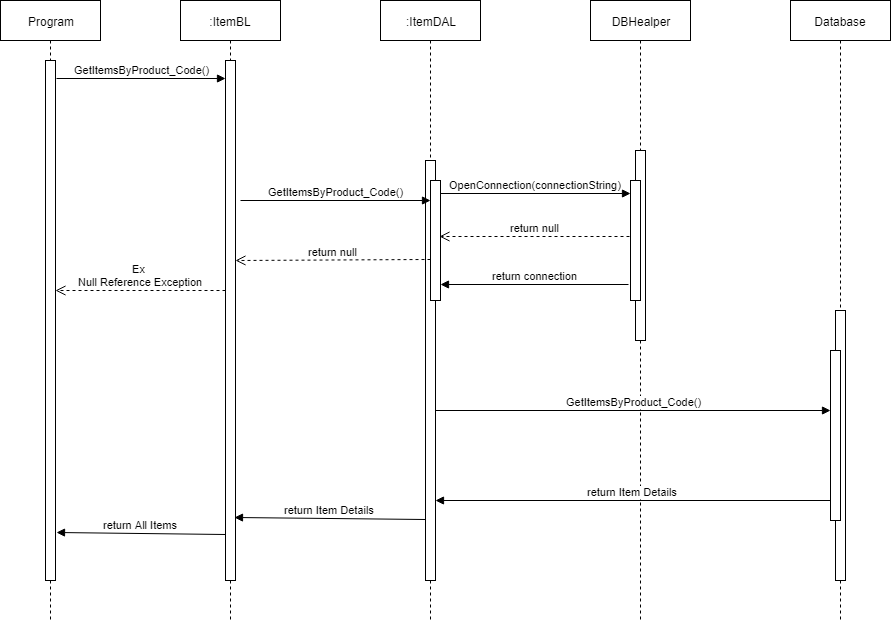

The diagram above was exported from draw.io. Its source (the exported page's mxGraphModel, read from the mxfile embedded in the PNG):
<mxGraphModel dx="1080" dy="494" grid="1" gridSize="10" guides="1" tooltips="1" connect="1" arrows="1" fold="1" page="1" pageScale="1" pageWidth="827" pageHeight="1169" math="0" shadow="0">
  <root>
    <mxCell id="0" />
    <mxCell id="1" parent="0" />
    <mxCell id="-mvnepO_c9VmiIO-QBqF-1" value="Program" style="shape=umlLifeline;perimeter=lifelinePerimeter;whiteSpace=wrap;html=1;container=1;collapsible=0;recursiveResize=0;outlineConnect=0;" vertex="1" parent="1">
      <mxGeometry x="20" y="20" width="100" height="620" as="geometry" />
    </mxCell>
    <mxCell id="-mvnepO_c9VmiIO-QBqF-2" value="" style="html=1;points=[];perimeter=orthogonalPerimeter;" vertex="1" parent="-mvnepO_c9VmiIO-QBqF-1">
      <mxGeometry x="45" y="60" width="10" height="520" as="geometry" />
    </mxCell>
    <mxCell id="-mvnepO_c9VmiIO-QBqF-3" value=":ItemBL" style="shape=umlLifeline;perimeter=lifelinePerimeter;whiteSpace=wrap;html=1;container=1;collapsible=0;recursiveResize=0;outlineConnect=0;" vertex="1" parent="1">
      <mxGeometry x="200" y="20" width="100" height="620" as="geometry" />
    </mxCell>
    <mxCell id="-mvnepO_c9VmiIO-QBqF-4" value=":ItemDAL" style="shape=umlLifeline;perimeter=lifelinePerimeter;whiteSpace=wrap;html=1;container=1;collapsible=0;recursiveResize=0;outlineConnect=0;" vertex="1" parent="1">
      <mxGeometry x="400" y="20" width="100" height="620" as="geometry" />
    </mxCell>
    <mxCell id="-mvnepO_c9VmiIO-QBqF-5" value="" style="html=1;points=[];perimeter=orthogonalPerimeter;" vertex="1" parent="-mvnepO_c9VmiIO-QBqF-4">
      <mxGeometry x="45" y="160" width="10" height="420" as="geometry" />
    </mxCell>
    <mxCell id="-mvnepO_c9VmiIO-QBqF-6" value="" style="html=1;points=[];perimeter=orthogonalPerimeter;" vertex="1" parent="-mvnepO_c9VmiIO-QBqF-4">
      <mxGeometry x="50" y="180" width="10" height="120" as="geometry" />
    </mxCell>
    <mxCell id="-mvnepO_c9VmiIO-QBqF-7" value="DBHealper" style="shape=umlLifeline;perimeter=lifelinePerimeter;whiteSpace=wrap;html=1;container=1;collapsible=0;recursiveResize=0;outlineConnect=0;" vertex="1" parent="1">
      <mxGeometry x="610" y="20" width="100" height="620" as="geometry" />
    </mxCell>
    <mxCell id="-mvnepO_c9VmiIO-QBqF-8" value="" style="html=1;points=[];perimeter=orthogonalPerimeter;" vertex="1" parent="-mvnepO_c9VmiIO-QBqF-7">
      <mxGeometry x="45" y="150" width="10" height="190" as="geometry" />
    </mxCell>
    <mxCell id="-mvnepO_c9VmiIO-QBqF-9" value="" style="html=1;points=[];perimeter=orthogonalPerimeter;" vertex="1" parent="-mvnepO_c9VmiIO-QBqF-7">
      <mxGeometry x="40" y="180" width="10" height="120" as="geometry" />
    </mxCell>
    <mxCell id="-mvnepO_c9VmiIO-QBqF-10" value="Database" style="shape=umlLifeline;perimeter=lifelinePerimeter;whiteSpace=wrap;html=1;container=1;collapsible=0;recursiveResize=0;outlineConnect=0;" vertex="1" parent="1">
      <mxGeometry x="810" y="20" width="100" height="620" as="geometry" />
    </mxCell>
    <mxCell id="-mvnepO_c9VmiIO-QBqF-11" value="" style="html=1;points=[];perimeter=orthogonalPerimeter;" vertex="1" parent="-mvnepO_c9VmiIO-QBqF-10">
      <mxGeometry x="45" y="310" width="10" height="270" as="geometry" />
    </mxCell>
    <mxCell id="-mvnepO_c9VmiIO-QBqF-12" value="" style="html=1;points=[];perimeter=orthogonalPerimeter;" vertex="1" parent="-mvnepO_c9VmiIO-QBqF-10">
      <mxGeometry x="40" y="350" width="10" height="170" as="geometry" />
    </mxCell>
    <mxCell id="-mvnepO_c9VmiIO-QBqF-13" value="" style="html=1;points=[];perimeter=orthogonalPerimeter;" vertex="1" parent="1">
      <mxGeometry x="245" y="80" width="10" height="520" as="geometry" />
    </mxCell>
    <mxCell id="-mvnepO_c9VmiIO-QBqF-14" value="GetItemsByProduct_Code()" style="html=1;verticalAlign=bottom;endArrow=block;exitX=1.1;exitY=0.035;exitDx=0;exitDy=0;exitPerimeter=0;" edge="1" parent="1" source="-mvnepO_c9VmiIO-QBqF-2" target="-mvnepO_c9VmiIO-QBqF-13">
      <mxGeometry width="80" relative="1" as="geometry">
        <mxPoint x="80" y="100" as="sourcePoint" />
        <mxPoint x="230" y="162" as="targetPoint" />
      </mxGeometry>
    </mxCell>
    <mxCell id="-mvnepO_c9VmiIO-QBqF-15" value="OpenConnection(connectionString)" style="html=1;verticalAlign=bottom;endArrow=block;" edge="1" parent="1" target="-mvnepO_c9VmiIO-QBqF-9">
      <mxGeometry width="80" relative="1" as="geometry">
        <mxPoint x="460" y="213" as="sourcePoint" />
        <mxPoint x="630" y="213" as="targetPoint" />
      </mxGeometry>
    </mxCell>
    <mxCell id="-mvnepO_c9VmiIO-QBqF-16" value="return connection" style="html=1;verticalAlign=bottom;endArrow=block;exitX=-0.2;exitY=0.867;exitDx=0;exitDy=0;exitPerimeter=0;" edge="1" parent="1" source="-mvnepO_c9VmiIO-QBqF-9" target="-mvnepO_c9VmiIO-QBqF-6">
      <mxGeometry width="80" relative="1" as="geometry">
        <mxPoint x="640" y="280" as="sourcePoint" />
        <mxPoint x="470" y="281" as="targetPoint" />
      </mxGeometry>
    </mxCell>
    <mxCell id="-mvnepO_c9VmiIO-QBqF-17" value="GetItemsByProduct_Code()" style="html=1;verticalAlign=bottom;endArrow=block;entryX=0;entryY=0.353;entryDx=0;entryDy=0;entryPerimeter=0;" edge="1" parent="1" source="-mvnepO_c9VmiIO-QBqF-5" target="-mvnepO_c9VmiIO-QBqF-12">
      <mxGeometry width="80" relative="1" as="geometry">
        <mxPoint x="470" y="418" as="sourcePoint" />
        <mxPoint x="840" y="430" as="targetPoint" />
      </mxGeometry>
    </mxCell>
    <mxCell id="-mvnepO_c9VmiIO-QBqF-18" value="return Item Details" style="html=1;verticalAlign=bottom;endArrow=block;exitX=0;exitY=0.882;exitDx=0;exitDy=0;exitPerimeter=0;" edge="1" parent="1" source="-mvnepO_c9VmiIO-QBqF-12" target="-mvnepO_c9VmiIO-QBqF-5">
      <mxGeometry width="80" relative="1" as="geometry">
        <mxPoint x="210" y="660" as="sourcePoint" />
        <mxPoint x="490" y="521" as="targetPoint" />
      </mxGeometry>
    </mxCell>
    <mxCell id="-mvnepO_c9VmiIO-QBqF-19" value="return Item Details" style="html=1;verticalAlign=bottom;endArrow=block;exitX=0;exitY=0.855;exitDx=0;exitDy=0;exitPerimeter=0;entryX=0.9;entryY=0.879;entryDx=0;entryDy=0;entryPerimeter=0;" edge="1" parent="1" source="-mvnepO_c9VmiIO-QBqF-5" target="-mvnepO_c9VmiIO-QBqF-13">
      <mxGeometry width="80" relative="1" as="geometry">
        <mxPoint x="20" y="660" as="sourcePoint" />
        <mxPoint x="100" y="660" as="targetPoint" />
      </mxGeometry>
    </mxCell>
    <mxCell id="-mvnepO_c9VmiIO-QBqF-20" value="return All Items" style="html=1;verticalAlign=bottom;endArrow=block;exitX=0;exitY=0.912;exitDx=0;exitDy=0;exitPerimeter=0;entryX=1.1;entryY=0.908;entryDx=0;entryDy=0;entryPerimeter=0;" edge="1" parent="1" source="-mvnepO_c9VmiIO-QBqF-13" target="-mvnepO_c9VmiIO-QBqF-2">
      <mxGeometry width="80" relative="1" as="geometry">
        <mxPoint x="20" y="660" as="sourcePoint" />
        <mxPoint x="100" y="660" as="targetPoint" />
      </mxGeometry>
    </mxCell>
    <mxCell id="-mvnepO_c9VmiIO-QBqF-21" value="return null" style="html=1;verticalAlign=bottom;endArrow=open;dashed=1;endSize=8;exitX=-0.1;exitY=0.467;exitDx=0;exitDy=0;exitPerimeter=0;entryX=0.9;entryY=0.467;entryDx=0;entryDy=0;entryPerimeter=0;" edge="1" parent="1" source="-mvnepO_c9VmiIO-QBqF-9" target="-mvnepO_c9VmiIO-QBqF-6">
      <mxGeometry relative="1" as="geometry">
        <mxPoint x="100" y="660" as="sourcePoint" />
        <mxPoint x="20" y="660" as="targetPoint" />
      </mxGeometry>
    </mxCell>
    <mxCell id="-mvnepO_c9VmiIO-QBqF-22" value="return null" style="html=1;verticalAlign=bottom;endArrow=open;dashed=1;endSize=8;exitX=0;exitY=0.658;exitDx=0;exitDy=0;exitPerimeter=0;entryX=1;entryY=0.385;entryDx=0;entryDy=0;entryPerimeter=0;" edge="1" parent="1" source="-mvnepO_c9VmiIO-QBqF-6" target="-mvnepO_c9VmiIO-QBqF-13">
      <mxGeometry relative="1" as="geometry">
        <mxPoint x="430" y="280" as="sourcePoint" />
        <mxPoint x="270" y="277" as="targetPoint" />
      </mxGeometry>
    </mxCell>
    <mxCell id="-mvnepO_c9VmiIO-QBqF-23" value="Ex &lt;br&gt;Null Reference Exception" style="html=1;verticalAlign=bottom;endArrow=open;dashed=1;endSize=8;exitX=-0.1;exitY=0.467;exitDx=0;exitDy=0;exitPerimeter=0;" edge="1" parent="1" target="-mvnepO_c9VmiIO-QBqF-2">
      <mxGeometry relative="1" as="geometry">
        <mxPoint x="245" y="310" as="sourcePoint" />
        <mxPoint x="80" y="310" as="targetPoint" />
      </mxGeometry>
    </mxCell>
    <mxCell id="-mvnepO_c9VmiIO-QBqF-24" value="GetItemsByProduct_Code()" style="html=1;verticalAlign=bottom;endArrow=block;entryX=0;entryY=0.217;entryDx=0;entryDy=0;entryPerimeter=0;" edge="1" parent="1">
      <mxGeometry width="80" relative="1" as="geometry">
        <mxPoint x="260" y="220" as="sourcePoint" />
        <mxPoint x="450" y="220" as="targetPoint" />
      </mxGeometry>
    </mxCell>
  </root>
</mxGraphModel>